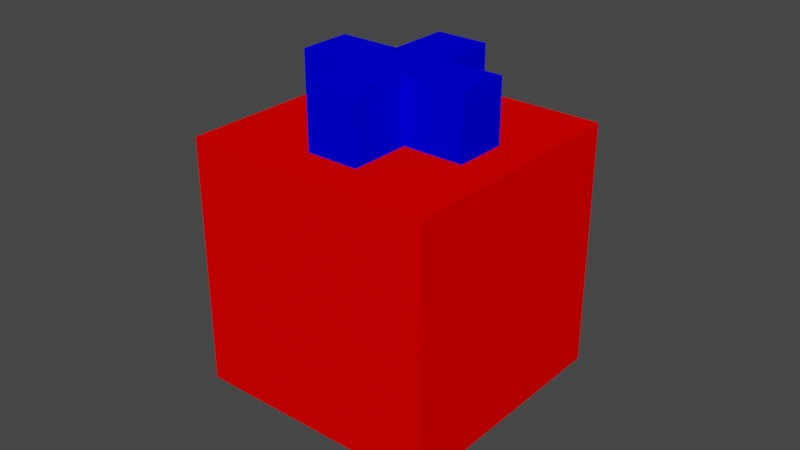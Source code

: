 # Source: Cross_cube_cap.blend  (saved by Blender 3.4.6; exported with 4.5.12 LTS)
import bpy
from mathutils import Matrix  # noqa: F401  (used for matrix-valued properties, if any)

bpy.ops.wm.read_factory_settings(use_empty=True)
scene = bpy.context.scene
scene.name = 'Scene'

# ---- collections
col_collection = bpy.data.collections.new('Collection'); scene.collection.children.link(col_collection)

# ---- materials (node trees are filled in below, after node groups)
mat_red = bpy.data.materials.new('Red')
mat_red.use_transparent_shadow = False
mat_blue = bpy.data.materials.new('Blue')
mat_blue.use_transparent_shadow = False

# ---- material node trees
mat_red.use_nodes = True; mat_red.node_tree.nodes.clear()
_N = mat_red.node_tree.nodes; _L = mat_red.node_tree.links
n0 = _N.new('ShaderNodeOutputMaterial'); n0.name = 'Material Output'; n0.location = (0, 0)
n1 = _N.new('ShaderNodeBsdfDiffuse'); n1.name = 'Diffuse BSDF'; n1.location = (0, 0)
n1.inputs[0].default_value = (1.0, 0.0, 0.0, 1.0)
_L.new(n1.outputs[0], n0.inputs[0])
n0.is_active_output = True
mat_blue.use_nodes = True; mat_blue.node_tree.nodes.clear()
_N = mat_blue.node_tree.nodes; _L = mat_blue.node_tree.links
n0 = _N.new('ShaderNodeOutputMaterial'); n0.name = 'Material Output'; n0.location = (0, 0)
n1 = _N.new('ShaderNodeBsdfDiffuse'); n1.name = 'Diffuse BSDF'; n1.location = (0, 0)
n1.inputs[0].default_value = (0.0, 0.0, 1.0, 1.0)
_L.new(n1.outputs[0], n0.inputs[0])
n0.is_active_output = True

# ---- world
world_world = bpy.data.worlds.new('World'); scene.world = world_world
world_world.use_nodes = True; world_world.node_tree.nodes.clear()
_N = world_world.node_tree.nodes; _L = world_world.node_tree.links
n0 = _N.new('ShaderNodeOutputWorld'); n0.name = 'World Output'; n0.location = (300, 300)
n1 = _N.new('ShaderNodeBackground'); n1.name = 'Background'; n1.location = (10, 300)
n1.inputs[0].default_value = (0.05088, 0.05088, 0.05088, 1.0)
_L.new(n1.outputs[0], n0.inputs[0])
n0.is_active_output = True
world_world.color = (0.05088, 0.05088, 0.05088)
world_world.use_sun_shadow = False
world_world.sun_shadow_jitter_overblur = 0.0

# ---- meshes
me_cube_004 = bpy.data.meshes.new('Cube.004')
me_cube_004.from_pydata([(-0.04, -0.04, -0.04), (-0.04, -0.04, 0.04), (-0.04, 0.04, -0.04), (-0.04, 0.04, 0.04), (0.04, -0.04, -0.04), (0.04, -0.04, 0.04), (0.04, 0.04, -0.04), (0.04, 0.04, 0.04), (0.0084, 0.028, 0.06), (-0.028, 0.0084, 0.06), (0.0084, 0.028, 0.04), (-0.028, 0.0084, 0.04), (0.0084, -0.028, 0.06), (0.028, 0.0084, 0.06), (0.0084, -0.028, 0.04), (0.028, 0.0084, 0.04), (-0.0084, 0.028, 0.06), (-0.028, -0.0084, 0.06), (-0.0084, 0.028, 0.04), (-0.028, -0.0084, 0.04), (-0.0084, -0.028, 0.06), (0.028, -0.0084, 0.06), (-0.0084, -0.028, 0.04), (0.028, -0.0084, 0.04), (-0.0084, 0.0084, 0.06), (-0.0084, -0.0084, 0.06), (-0.0084, -0.0084, 0.04), (-0.0084, 0.0084, 0.04), (0.0084, -0.0084, 0.06), (0.0084, 0.0084, 0.06), (0.0084, -0.0084, 0.04), (0.0084, 0.0084, 0.04), (-0.00252, -0.0084, 0.06), (0.00252, -0.0084, 0.04), (0.00252, 0.0084, 0.06), (-0.00252, 0.0084, 0.04)], [], [(0, 1, 3, 2), (2, 3, 7, 6), (6, 7, 5, 4), (4, 5, 1, 0), (2, 6, 4, 0), (7, 3, 1, 5), (25, 20, 12, 28, 32), (29, 8, 16, 24, 34), (34, 24, 25, 32), (32, 28, 29, 34), (14, 12, 20, 22), (24, 16, 18, 27), (22, 20, 25, 26), (33, 30, 14, 22, 26), (35, 27, 18, 10, 31), (35, 31, 30, 33), (26, 27, 35, 33), (12, 14, 30, 28), (31, 10, 8, 29), (18, 16, 8, 10), (28, 21, 13, 29), (24, 9, 17, 25), (15, 13, 21, 23), (17, 19, 26, 25), (30, 23, 21, 28), (15, 23, 30, 31), (19, 11, 27, 26), (29, 13, 15, 31), (11, 9, 24, 27), (19, 17, 9, 11)])
me_cube_004.polygons.foreach_set('material_index', [0, 0, 0, 0, 0, 0, 1, 1, 1, 1, 1, 1, 1, 0, 0, 0, 0, 1, 1, 1, 1, 1, 1, 1, 1, 0, 0, 1, 1, 1])
_uv = me_cube_004.uv_layers.new(name='UVMap')
_uv.uv.foreach_set('vector', [0.375, 0.0, 0.625, 0.0, 0.625, 0.25, 0.375, 0.25, 0.375, 0.25, 0.625, 0.25, 0.625, 0.5, 0.375, 0.5, 0.375, 0.5, 0.625, 0.5, 0.625, 0.75, 0.375, 0.75, 0.375, 0.75, 0.625, 0.75, 0.625, 1.0, 0.375, 1.0, 0.125, 0.5, 0.375, 0.5, 0.375, 0.75, 0.125, 0.75, 0.625, 0.5, 0.875, 0.5, 0.875, 0.75, 0.625, 0.75, 0.875, 0.6625, 0.875, 0.75, 0.625, 0.75, 0.625, 0.6625, 0.7875, 0.6625, 0.625, 0.5875, 0.625, 0.5, 0.875, 0.5, 0.875, 0.5875, 0.7125, 0.5875, 0.7125, 0.5875, 0.875, 0.5875, 0.875, 0.6625, 0.7875, 0.6625, 0.7875, 0.6625, 0.625, 0.6625, 0.625, 0.5875, 0.7125, 0.5875, 0.375, 0.75, 0.625, 0.75, 0.625, 1.0, 0.375, 1.0, 0.625, 0.1625, 0.625, 0.25, 0.375, 0.25, 0.375, 0.1625, 0.375, 0.0, 0.625, 0.0, 0.625, 0.0875, 0.375, 0.0875, 0.2875, 0.6625, 0.375, 0.6625, 0.375, 0.75, 0.125, 0.75, 0.125, 0.6625, 0.2125, 0.5875, 0.125, 0.5875, 0.125, 0.5, 0.375, 0.5, 0.375, 0.5875, 0.2125, 0.5875, 0.375, 0.5875, 0.375, 0.6625, 0.2875, 0.6625, 0.125, 0.6625, 0.125, 0.5875, 0.2125, 0.5875, 0.2875, 0.6625, 0.625, 0.75, 0.375, 0.75, 0.375, 0.6625, 0.625, 0.6625, 0.375, 0.5875, 0.375, 0.5, 0.625, 0.5, 0.625, 0.5875, 0.375, 0.25, 0.625, 0.25, 0.625, 0.5, 0.375, 0.5, 0.875, 0.6625, 0.875, 0.75, 0.625, 0.75, 0.625, 0.6625, 0.625, 0.5875, 0.625, 0.5, 0.875, 0.5, 0.875, 0.5875, 0.375, 1.0, 0.625, 0.75, 0.625, 0.75, 0.375, 1.0, 0.625, 0.0, 0.375, 0.25, 0.375, 0.25, 0.625, 0.0, 0.375, 0.25, 0.375, 0.25, 0.625, 0.0, 0.625, 0.0, 0.375, 0.75, 0.125, 0.75, 0.125, 0.6625, 0.375, 0.6625, 0.125, 0.5, 0.375, 0.5, 0.375, 0.5875, 0.125, 0.5875, 0.625, 0.5, 0.625, 0.5, 0.375, 0.75, 0.375, 0.75, 0.375, 0.75, 0.625, 0.5, 0.625, 0.5, 0.375, 0.75, 0.375, 0.5, 0.625, 0.25, 0.625, 0.25, 0.375, 0.5])
me_cube_004.materials.append(mat_red)
me_cube_004.materials.append(mat_blue)
me_cube_004.update()

# ---- objects
ob_cap_001 = bpy.data.objects.new('Cap.001', me_cube_004)

# ---- transforms, parenting, visibility, modifiers, constraints
ob_cap_001.location = (0.0, 0.0, 0.0)

# ---- collection membership
col_collection.objects.link(ob_cap_001)

# ---- scene / render settings (as saved in the file)
scene.frame_start = 1; scene.frame_end = 250; scene.frame_set(1)
scene.render.engine = 'BLENDER_EEVEE_NEXT'
scene.cycles.sampling_pattern = 'TABULATED_SOBOL'
scene.cycles.use_light_tree = False
scene.view_settings.view_transform = 'Filmic'
bpy.context.view_layer.update()

# ---- added for rendering (the .blend has no active camera and no usable light): camera, sun
cam_auto = bpy.data.cameras.new('AutoCamera')
cam_auto.lens = 50.0
cam_auto.sensor_width = 36.0
cam_auto.clip_end = 1000.0
ob_auto_camera = bpy.data.objects.new('AutoCamera', cam_auto)
scene.collection.objects.link(ob_auto_camera)
ob_auto_camera.location = (0.185045, -0.222054, 0.158036)
ob_auto_camera.rotation_euler = (1.09748, -7.21219e-08, 0.694738)
scene.camera = ob_auto_camera
light_auto_sun = bpy.data.lights.new('AutoSun', 'SUN')
light_auto_sun.energy = 3.0
light_auto_sun.angle = 0.0523599
ob_auto_sun = bpy.data.objects.new('AutoSun', light_auto_sun)
scene.collection.objects.link(ob_auto_sun)
ob_auto_sun.rotation_euler = (0.872665, 0.174533, 0.523599)
bpy.context.view_layer.update()
